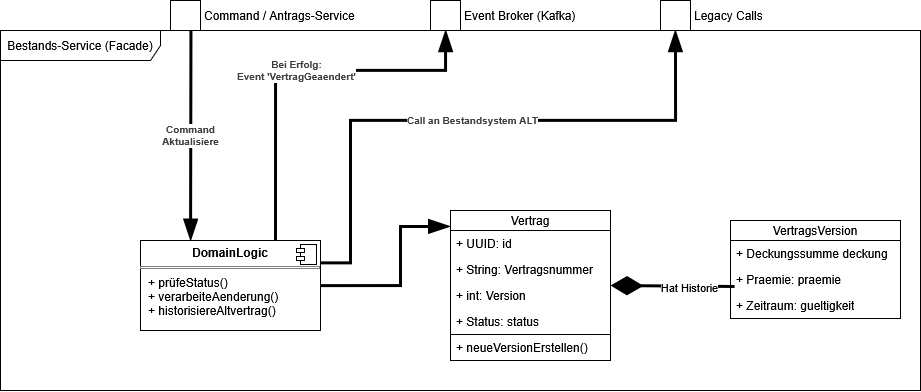

The diagram above was exported from draw.io. Its source (the exported page's mxGraphModel, read from the mxfile embedded in the PNG):
<mxGraphModel dx="2371" dy="915" grid="1" gridSize="10" guides="1" tooltips="1" connect="1" arrows="1" fold="1" page="1" pageScale="1" pageWidth="1169" pageHeight="827" math="0" shadow="0">
  <root>
    <mxCell id="0" />
    <mxCell id="1" parent="0" />
    <mxCell id="7MNCizeh1ho2dob9Cem8-4" parent="1" style="shape=umlFrame;whiteSpace=wrap;html=1;pointerEvents=0;recursiveResize=0;container=1;collapsible=0;width=160;" value="Bestands-Service (Facade)" vertex="1">
      <mxGeometry height="360" width="920" x="125" y="249" as="geometry" />
    </mxCell>
    <mxCell id="OXskf2vBfIUiVh0g8nqD-1" parent="7MNCizeh1ho2dob9Cem8-4" style="align=left;overflow=fill;html=1;dropTarget=0;whiteSpace=wrap;" value="&lt;p style=&quot;margin:0px;margin-top:6px;text-align:center;&quot;&gt;&lt;b&gt;DomainLogic&lt;/b&gt;&lt;/p&gt;&lt;hr size=&quot;1&quot; style=&quot;border-style:solid;&quot;&gt;&lt;p style=&quot;margin:0px;margin-left:8px;&quot;&gt;+ prüfeStatus()&lt;br&gt;+ verarbeiteAenderung()&lt;/p&gt;&lt;p style=&quot;margin:0px;margin-left:8px;&quot;&gt;+ historisiereAltvertrag()&lt;/p&gt;" vertex="1">
      <mxGeometry height="90" width="180" x="140" y="210" as="geometry" />
    </mxCell>
    <mxCell id="OXskf2vBfIUiVh0g8nqD-2" parent="OXskf2vBfIUiVh0g8nqD-1" style="shape=component;jettyWidth=8;jettyHeight=4;" value="" vertex="1">
      <mxGeometry height="20" relative="1" width="20" x="1" as="geometry">
        <mxPoint x="-24" y="4" as="offset" />
      </mxGeometry>
    </mxCell>
    <mxCell id="OXskf2vBfIUiVh0g8nqD-12" parent="7MNCizeh1ho2dob9Cem8-4" style="swimlane;fontStyle=0;childLayout=stackLayout;horizontal=1;startSize=20;fillColor=none;horizontalStack=0;resizeParent=1;resizeParentMax=0;resizeLast=0;collapsible=1;marginBottom=0;whiteSpace=wrap;html=1;" value="VertragsVersion" vertex="1">
      <mxGeometry height="98" width="170" x="730" y="190" as="geometry" />
    </mxCell>
    <mxCell id="OXskf2vBfIUiVh0g8nqD-13" parent="OXskf2vBfIUiVh0g8nqD-12" style="text;strokeColor=none;fillColor=none;align=left;verticalAlign=top;spacingLeft=4;spacingRight=4;overflow=hidden;rotatable=0;points=[[0,0.5],[1,0.5]];portConstraint=eastwest;whiteSpace=wrap;html=1;" value="+ Deckungssumme deckung" vertex="1">
      <mxGeometry height="26" width="170" y="20" as="geometry" />
    </mxCell>
    <mxCell id="OXskf2vBfIUiVh0g8nqD-14" parent="OXskf2vBfIUiVh0g8nqD-12" style="text;strokeColor=none;fillColor=none;align=left;verticalAlign=top;spacingLeft=4;spacingRight=4;overflow=hidden;rotatable=0;points=[[0,0.5],[1,0.5]];portConstraint=eastwest;whiteSpace=wrap;html=1;" value="+ Praemie: praemie" vertex="1">
      <mxGeometry height="26" width="170" y="46" as="geometry" />
    </mxCell>
    <mxCell id="OXskf2vBfIUiVh0g8nqD-15" parent="OXskf2vBfIUiVh0g8nqD-12" style="text;strokeColor=none;fillColor=none;align=left;verticalAlign=top;spacingLeft=4;spacingRight=4;overflow=hidden;rotatable=0;points=[[0,0.5],[1,0.5]];portConstraint=eastwest;whiteSpace=wrap;html=1;" value="+ Zeitraum: gueltigkeit" vertex="1">
      <mxGeometry height="26" width="170" y="72" as="geometry" />
    </mxCell>
    <mxCell id="OXskf2vBfIUiVh0g8nqD-3" parent="7MNCizeh1ho2dob9Cem8-4" style="swimlane;fontStyle=0;childLayout=stackLayout;horizontal=1;startSize=20;fillColor=none;horizontalStack=0;resizeParent=1;resizeParentMax=0;resizeLast=0;collapsible=1;marginBottom=0;whiteSpace=wrap;html=1;" value="Vertrag" vertex="1">
      <mxGeometry height="150" width="160" x="450" y="180" as="geometry" />
    </mxCell>
    <mxCell id="OXskf2vBfIUiVh0g8nqD-4" parent="OXskf2vBfIUiVh0g8nqD-3" style="text;strokeColor=none;fillColor=none;align=left;verticalAlign=top;spacingLeft=4;spacingRight=4;overflow=hidden;rotatable=0;points=[[0,0.5],[1,0.5]];portConstraint=eastwest;whiteSpace=wrap;html=1;" value="&lt;div&gt;+ UUID: id&lt;/div&gt;" vertex="1">
      <mxGeometry height="26" width="160" y="20" as="geometry" />
    </mxCell>
    <mxCell id="OXskf2vBfIUiVh0g8nqD-5" parent="OXskf2vBfIUiVh0g8nqD-3" style="text;strokeColor=none;fillColor=none;align=left;verticalAlign=top;spacingLeft=4;spacingRight=4;overflow=hidden;rotatable=0;points=[[0,0.5],[1,0.5]];portConstraint=eastwest;whiteSpace=wrap;html=1;" value="+ String: Vertragsnummer" vertex="1">
      <mxGeometry height="26" width="160" y="46" as="geometry" />
    </mxCell>
    <mxCell id="OXskf2vBfIUiVh0g8nqD-6" parent="OXskf2vBfIUiVh0g8nqD-3" style="text;strokeColor=none;fillColor=none;align=left;verticalAlign=top;spacingLeft=4;spacingRight=4;overflow=hidden;rotatable=0;points=[[0,0.5],[1,0.5]];portConstraint=eastwest;whiteSpace=wrap;html=1;" value="+ int: Version" vertex="1">
      <mxGeometry height="26" width="160" y="72" as="geometry" />
    </mxCell>
    <mxCell id="OXskf2vBfIUiVh0g8nqD-10" parent="OXskf2vBfIUiVh0g8nqD-3" style="text;strokeColor=none;fillColor=none;align=left;verticalAlign=top;spacingLeft=4;spacingRight=4;overflow=hidden;rotatable=0;points=[[0,0.5],[1,0.5]];portConstraint=eastwest;whiteSpace=wrap;html=1;" value="+ Status: status" vertex="1">
      <mxGeometry height="26" width="160" y="98" as="geometry" />
    </mxCell>
    <mxCell id="OXskf2vBfIUiVh0g8nqD-11" parent="OXskf2vBfIUiVh0g8nqD-3" style="text;strokeColor=default;fillColor=none;align=left;verticalAlign=top;spacingLeft=4;spacingRight=4;overflow=hidden;rotatable=0;points=[[0,0.5],[1,0.5]];portConstraint=eastwest;whiteSpace=wrap;html=1;" value="+ neueVersionErstellen()" vertex="1">
      <mxGeometry height="26" width="160" y="124" as="geometry" />
    </mxCell>
    <mxCell id="OXskf2vBfIUiVh0g8nqD-16" edge="1" parent="7MNCizeh1ho2dob9Cem8-4" source="OXskf2vBfIUiVh0g8nqD-14" style="endArrow=diamondThin;endFill=1;endSize=24;html=1;rounded=0;entryX=1;entryY=0.5;entryDx=0;entryDy=0;exitX=0.024;exitY=0.769;exitDx=0;exitDy=0;exitPerimeter=0;strokeWidth=3;" target="OXskf2vBfIUiVh0g8nqD-3" value="">
      <mxGeometry relative="1" width="160" as="geometry">
        <mxPoint x="480" y="370" as="sourcePoint" />
        <mxPoint x="640" y="370" as="targetPoint" />
      </mxGeometry>
    </mxCell>
    <mxCell id="OXskf2vBfIUiVh0g8nqD-17" connectable="0" parent="OXskf2vBfIUiVh0g8nqD-16" style="edgeLabel;html=1;align=center;verticalAlign=middle;resizable=0;points=[];" value="Hat Historie" vertex="1">
      <mxGeometry relative="1" x="-0.2694" y="1" as="geometry">
        <mxPoint as="offset" />
      </mxGeometry>
    </mxCell>
    <object placeholders="1" c4Type="Relationship" c4Description="Bei Erfolg:&#10;Event 'VertragGeaendert'" label="&lt;div style=&quot;text-align: left&quot;&gt;&lt;div style=&quot;text-align: center&quot;&gt;&lt;b&gt;%c4Description%&lt;/b&gt;&lt;/div&gt;" id="OXskf2vBfIUiVh0g8nqD-24">
      <mxCell edge="1" parent="7MNCizeh1ho2dob9Cem8-4" source="OXskf2vBfIUiVh0g8nqD-1" style="endArrow=blockThin;html=1;fontSize=10;fontColor=#404040;strokeWidth=3;endFill=1;strokeColor=#000000;elbow=vertical;metaEdit=1;endSize=14;startSize=14;jumpStyle=arc;jumpSize=16;rounded=0;edgeStyle=orthogonalEdgeStyle;exitX=0.75;exitY=0;exitDx=0;exitDy=0;" target="7MNCizeh1ho2dob9Cem8-8">
        <mxGeometry relative="1" width="240" as="geometry">
          <Array as="points">
            <mxPoint x="275" y="40" />
            <mxPoint x="445" y="40" />
          </Array>
          <mxPoint x="380" y="210" as="sourcePoint" />
          <mxPoint x="620" y="210" as="targetPoint" />
        </mxGeometry>
      </mxCell>
    </object>
    <object placeholders="1" c4Type="Relationship" c4Description="" label="&lt;div style=&quot;text-align: left&quot;&gt;&lt;div style=&quot;text-align: center&quot;&gt;&lt;b&gt;%c4Description%&lt;/b&gt;&lt;/div&gt;" id="OXskf2vBfIUiVh0g8nqD-28">
      <mxCell edge="1" parent="7MNCizeh1ho2dob9Cem8-4" source="OXskf2vBfIUiVh0g8nqD-1" style="endArrow=blockThin;html=1;fontSize=10;fontColor=#404040;strokeWidth=3;endFill=1;strokeColor=#000000;elbow=vertical;metaEdit=1;endSize=14;startSize=14;jumpStyle=arc;jumpSize=16;rounded=0;edgeStyle=orthogonalEdgeStyle;exitX=1;exitY=0.5;exitDx=0;exitDy=0;entryX=-0.004;entryY=0.106;entryDx=0;entryDy=0;entryPerimeter=0;" target="OXskf2vBfIUiVh0g8nqD-3">
        <mxGeometry relative="1" width="240" as="geometry">
          <Array as="points">
            <mxPoint x="400" y="255" />
            <mxPoint x="400" y="196" />
          </Array>
          <mxPoint x="190" y="140" as="sourcePoint" />
          <mxPoint x="190" y="350" as="targetPoint" />
        </mxGeometry>
      </mxCell>
    </object>
    <mxCell id="7MNCizeh1ho2dob9Cem8-5" parent="1" style="fontStyle=0;labelPosition=right;verticalLabelPosition=middle;align=left;verticalAlign=middle;spacingLeft=2;" value="Command / Antrags-Service" vertex="1">
      <mxGeometry height="30" width="30" x="295" y="219" as="geometry" />
    </mxCell>
    <mxCell id="7MNCizeh1ho2dob9Cem8-8" parent="1" style="fontStyle=0;labelPosition=right;verticalLabelPosition=middle;align=left;verticalAlign=middle;spacingLeft=2;" value="Event Broker (Kafka)" vertex="1">
      <mxGeometry height="30" width="30" x="555" y="219" as="geometry" />
    </mxCell>
    <mxCell id="7MNCizeh1ho2dob9Cem8-9" parent="1" style="fontStyle=0;labelPosition=right;verticalLabelPosition=middle;align=left;verticalAlign=middle;spacingLeft=2;" value="Legacy Calls" vertex="1">
      <mxGeometry height="30" width="30" x="785" y="219" as="geometry" />
    </mxCell>
    <object placeholders="1" c4Type="Relationship" c4Description="Command &#10;Aktualisiere" label="&lt;div style=&quot;text-align: left&quot;&gt;&lt;div style=&quot;text-align: center&quot;&gt;&lt;b&gt;%c4Description%&lt;/b&gt;&lt;/div&gt;" id="OXskf2vBfIUiVh0g8nqD-25">
      <mxCell edge="1" parent="1" source="7MNCizeh1ho2dob9Cem8-5" style="endArrow=blockThin;html=1;fontSize=10;fontColor=#404040;strokeWidth=3;endFill=1;strokeColor=#000000;elbow=vertical;metaEdit=1;endSize=14;startSize=14;jumpStyle=arc;jumpSize=16;rounded=0;edgeStyle=orthogonalEdgeStyle;exitX=0.682;exitY=1.006;exitDx=0;exitDy=0;exitPerimeter=0;">
        <mxGeometry relative="1" width="240" as="geometry">
          <Array as="points">
            <mxPoint x="316" y="354" />
            <mxPoint x="315" y="354" />
            <mxPoint x="315" y="459" />
          </Array>
          <mxPoint x="435" y="589" as="sourcePoint" />
          <mxPoint x="315" y="459" as="targetPoint" />
        </mxGeometry>
      </mxCell>
    </object>
    <object placeholders="1" c4Type="Relationship" c4Description="Call an Bestandsystem ALT" label="&lt;div style=&quot;text-align: left&quot;&gt;&lt;div style=&quot;text-align: center&quot;&gt;&lt;b&gt;%c4Description%&lt;/b&gt;&lt;/div&gt;" id="OXskf2vBfIUiVh0g8nqD-26">
      <mxCell edge="1" parent="1" source="OXskf2vBfIUiVh0g8nqD-1" style="endArrow=blockThin;html=1;fontSize=10;fontColor=#404040;strokeWidth=3;endFill=1;strokeColor=#000000;elbow=vertical;metaEdit=1;endSize=14;startSize=14;jumpStyle=arc;jumpSize=16;rounded=0;edgeStyle=orthogonalEdgeStyle;exitX=1;exitY=0.25;exitDx=0;exitDy=0;entryX=0.5;entryY=1;entryDx=0;entryDy=0;" target="7MNCizeh1ho2dob9Cem8-9">
        <mxGeometry relative="1" width="240" as="geometry">
          <Array as="points">
            <mxPoint x="475" y="482" />
            <mxPoint x="475" y="339" />
            <mxPoint x="800" y="339" />
          </Array>
          <mxPoint x="475" y="659" as="sourcePoint" />
          <mxPoint x="805" y="239" as="targetPoint" />
        </mxGeometry>
      </mxCell>
    </object>
  </root>
</mxGraphModel>